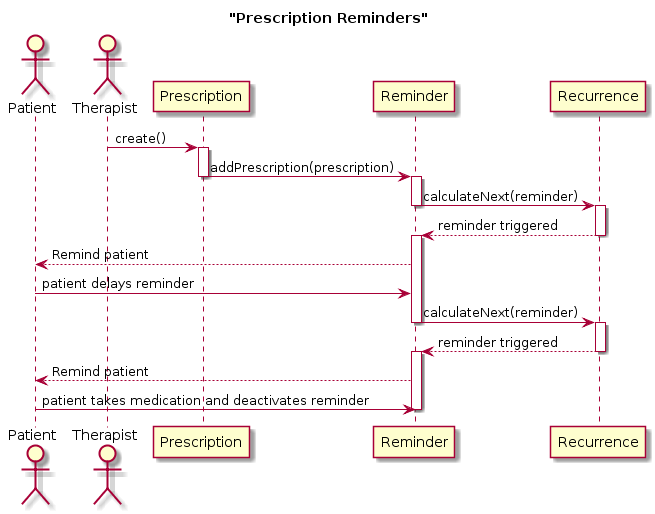

The diagram above was rendered by PlantUML. Its source (embedded in the PNG):
@startuml
title "Prescription Reminders"

actor Patient
actor Therapist

Therapist -> Prescription : create()
activate Prescription
    Prescription -> Reminder : addPrescription(prescription)
    deactivate Prescription
    activate Reminder
        Reminder -> Recurrence : calculateNext(reminder)
        deactivate Reminder
        activate Recurrence
        Recurrence --> Reminder : reminder triggered
        deactivate Recurrence
        activate Reminder
    Reminder --> Patient : Remind patient
Patient -> Reminder : patient delays reminder
Reminder -> Recurrence : calculateNext(reminder)
deactivate Reminder
    activate Recurrence
    Recurrence --> Reminder : reminder triggered
    deactivate Recurrence
    activate Reminder
Reminder --> Patient : Remind patient
    Patient -> Reminder : patient takes medication and deactivates reminder
    deactivate Reminder
@enduml